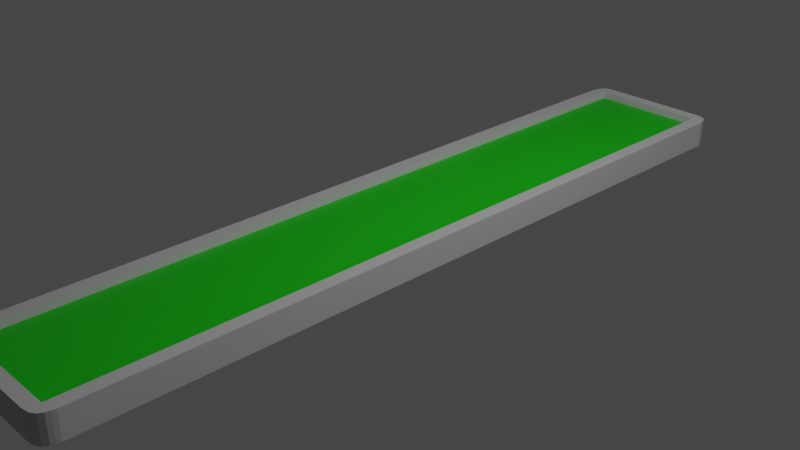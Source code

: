 # Source: pot.blend  (saved by Blender 3.2.14; exported with 4.5.12 LTS)
import bpy
from mathutils import Matrix  # noqa: F401  (used for matrix-valued properties, if any)

bpy.ops.wm.read_factory_settings(use_empty=True)
scene = bpy.context.scene
scene.name = 'Scene'

# ---- collections
col_collection = bpy.data.collections.new('Collection'); scene.collection.children.link(col_collection)

# ---- materials (node trees are filled in below, after node groups)
mat_material = bpy.data.materials.new('Material')
mat_material.alpha_threshold = 0.0
mat_material.use_transparent_shadow = False
mat_material.roughness = 0.5
mat_material.line_color = (0.0, 0.0, 0.0, 1.0)
mat_material_002 = bpy.data.materials.new('Material.002')
mat_material_002.use_transparent_shadow = False

# ---- material node trees
mat_material.use_nodes = True; mat_material.node_tree.nodes.clear()
_N = mat_material.node_tree.nodes; _L = mat_material.node_tree.links
n0 = _N.new('ShaderNodeOutputMaterial'); n0.name = 'Material Output'; n0.location = (300, 300)
n1 = _N.new('ShaderNodeBsdfPrincipled'); n1.name = 'Principled BSDF'; n1.location = (10, 300)
n1.distribution = 'GGX'
n1.subsurface_method = 'RANDOM_WALK_SKIN'
n1.inputs[0].default_value = (0.4574, 0.4574, 0.4574, 1.0)
n1.inputs[3].default_value = 1.45
n1.inputs[27].default_value = (0.0, 0.0, 0.0, 1.0)
n1.inputs[28].default_value = 1.0
_L.new(n1.outputs[0], n0.inputs[0])
n0.is_active_output = True
mat_material_002.use_nodes = True; mat_material_002.node_tree.nodes.clear()
_N = mat_material_002.node_tree.nodes; _L = mat_material_002.node_tree.links
n0 = _N.new('ShaderNodeBsdfPrincipled'); n0.name = 'Principled BSDF'; n0.location = (10, 300)
n0.distribution = 'GGX'
n0.subsurface_method = 'RANDOM_WALK_SKIN'
n0.inputs[0].default_value = (0.002306, 0.4593, 0.0, 1.0)
n0.inputs[3].default_value = 1.45
n0.inputs[27].default_value = (0.0, 0.0, 0.0, 1.0)
n0.inputs[28].default_value = 1.0
n1 = _N.new('ShaderNodeOutputMaterial'); n1.name = 'Material Output'; n1.location = (300, 300)
_L.new(n0.outputs[0], n1.inputs[0])
n1.is_active_output = True

# ---- world
world_world = bpy.data.worlds.new('World'); scene.world = world_world
world_world.use_nodes = True; world_world.node_tree.nodes.clear()
_N = world_world.node_tree.nodes; _L = world_world.node_tree.links
n0 = _N.new('ShaderNodeOutputWorld'); n0.name = 'World Output'; n0.location = (300, 300)
n1 = _N.new('ShaderNodeBackground'); n1.name = 'Background'; n1.location = (10, 300)
n1.inputs[0].default_value = (0.05088, 0.05088, 0.05088, 1.0)
_L.new(n1.outputs[0], n0.inputs[0])
n0.is_active_output = True
world_world.color = (0.05088, 0.05088, 0.05088)
world_world.use_sun_shadow = False
world_world.sun_shadow_jitter_overblur = 0.0

# ---- cameras
cam_camera = bpy.data.cameras.new('Camera')
cam_camera.clip_end = 100.0
cam_camera.ortho_scale = 7.314

# ---- lights
light_light = bpy.data.lights.new('Light', 'POINT')
light_light.transmission_factor = 0.0
light_light.energy = 1000.0
light_light.shadow_soft_size = 0.1
light_light.shadow_maximum_resolution = 0.006
light_light.use_absolute_resolution = True

# ---- meshes
me_cube = bpy.data.meshes.new('Cube')
me_cube.from_pydata([(0.0, 0.0, 0.4886), (0.0, 0.0, -1.0), (-0.7537, 0.0, -1.0), (-0.8087, 0.0, 0.4886), (0.0, -1.456, -1.0), (0.0, -1.456, 1.0), (-0.9395, -1.44, 1.0), (-0.9395, -1.44, -1.0), (-1.0, 0.0, -1.0), (-0.7537, -1.456, -1.0), (-1.0, 0.0, 1.0), (-0.7537, -1.456, 1.0), (-1.0, -1.393, -1.0), (0.0, -1.393, -1.0), (-0.8051, -1.406, 0.4886), (-0.7537, -1.393, -1.0), (0.0, -1.406, 0.4886), (-1.0, -1.393, 1.0), (-0.8749, -1.451, 1.0), (-0.8769, 0.0, 1.0), (-0.8769, 0.0, -1.0), (-0.8749, -1.451, -1.0), (-0.8769, -1.393, -1.0), (-0.8769, -1.393, 1.0), (-0.9735, -1.423, -1.0), (0.0, -1.424, -1.0), (-0.7537, -1.424, 1.0), (-0.7537, -1.424, -1.0), (0.0, -1.424, 1.0), (-0.9735, -1.423, 1.0), (-0.8769, -1.424, -1.0), (-0.8769, -1.424, 1.0), (-0.8153, 0.0, 1.0), (-0.8124, -1.454, -1.0), (-0.8153, -1.393, 1.0), (-0.8124, -1.454, 1.0), (-0.8153, 0.0, -1.0), (-0.8153, -1.393, -1.0), (-0.8153, -1.424, 1.0), (-0.8153, -1.424, -1.0), (-0.9897, -1.408, 1.0), (-0.9897, -1.408, -1.0), (0.0, -1.409, -1.0), (-0.7537, -1.409, 1.0), (-0.7537, -1.409, -1.0), (0.0, -1.409, 1.0), (-0.8769, -1.409, -1.0), (-0.8769, -1.409, 1.0), (-0.8153, -1.409, -1.0), (-0.8153, -1.409, 1.0)], [], [(31, 29, 6, 18), (21, 18, 6, 7), (27, 25, 4, 9), (39, 27, 9, 33), (28, 26, 11, 5), (12, 17, 10, 8), (4, 5, 11, 9), (41, 40, 17, 12), (0, 3, 14, 16), (36, 2, 15, 37), (2, 1, 13, 15), (19, 10, 17, 23), (32, 19, 23, 34), (8, 20, 22, 12), (24, 30, 21, 7), (33, 35, 18, 21), (38, 31, 18, 35), (49, 47, 31, 38), (41, 46, 30, 24), (7, 6, 29, 24), (45, 43, 26, 28), (48, 44, 27, 39), (44, 42, 25, 27), (47, 40, 29, 31), (46, 48, 39, 30), (43, 49, 38, 26), (26, 38, 35, 11), (9, 11, 35, 33), (3, 32, 34, 14), (20, 36, 37, 22), (30, 39, 33, 21), (14, 34, 49, 43), (22, 37, 48, 46), (23, 17, 40, 47), (15, 13, 42, 44), (37, 15, 44, 48), (16, 14, 43, 45), (12, 22, 46, 41), (34, 23, 47, 49), (24, 29, 40, 41)])
me_cube.polygons.foreach_set('material_index', [0, 0, 0, 0, 0, 0, 0, 0, 1, 0, 0, 0, 0, 0, 0, 0, 0, 0, 0, 0, 0, 0, 0, 0, 0, 0, 0, 0, 0, 0, 0, 0, 0, 0, 0, 0, 0, 0, 0, 0])
_uv = me_cube.uv_layers.new(name='UVMap')
_uv.uv.foreach_set('vector', [0.8596, 0.746, 0.875, 0.746, 0.875, 0.75, 0.8596, 0.75, 0.375, 0.9846, 0.625, 0.9846, 0.625, 1.0, 0.375, 1.0, 0.1558, 0.746, 0.25, 0.746, 0.25, 0.75, 0.1558, 0.75, 0.1481, 0.746, 0.1558, 0.746, 0.1558, 0.75, 0.1481, 0.75, 0.75, 0.746, 0.8442, 0.746, 0.8442, 0.75, 0.75, 0.75, 0.375, 0.007943, 0.625, 0.007943, 0.625, 0.125, 0.375, 0.125, 0.375, 0.875, 0.625, 0.875, 0.625, 0.9692, 0.375, 0.9692, 0.375, 0.005957, 0.625, 0.005957, 0.625, 0.007943, 0.375, 0.007943, 0.75, 0.625, 0.8442, 0.625, 0.8442, 0.7421, 0.75, 0.7421, 0.1481, 0.625, 0.1558, 0.625, 0.1558, 0.7421, 0.1481, 0.7421, 0.1558, 0.625, 0.25, 0.625, 0.25, 0.7421, 0.1558, 0.7421, 0.8596, 0.625, 0.875, 0.625, 0.875, 0.7421, 0.8596, 0.7421, 0.8519, 0.625, 0.8596, 0.625, 0.8596, 0.7421, 0.8519, 0.7421, 0.125, 0.625, 0.1404, 0.625, 0.1404, 0.7421, 0.125, 0.7421, 0.125, 0.746, 0.1404, 0.746, 0.1404, 0.75, 0.125, 0.75, 0.375, 0.9769, 0.625, 0.9769, 0.625, 0.9846, 0.375, 0.9846, 0.8519, 0.746, 0.8596, 0.746, 0.8596, 0.75, 0.8519, 0.75, 0.8519, 0.744, 0.8596, 0.744, 0.8596, 0.746, 0.8519, 0.746, 0.125, 0.744, 0.1404, 0.744, 0.1404, 0.746, 0.125, 0.746, 0.375, 0.0, 0.625, 0.0, 0.625, 0.003971, 0.375, 0.003971, 0.75, 0.744, 0.8442, 0.744, 0.8442, 0.746, 0.75, 0.746, 0.1481, 0.744, 0.1558, 0.744, 0.1558, 0.746, 0.1481, 0.746, 0.1558, 0.744, 0.25, 0.744, 0.25, 0.746, 0.1558, 0.746, 0.8596, 0.744, 0.875, 0.744, 0.875, 0.746, 0.8596, 0.746, 0.1404, 0.744, 0.1481, 0.744, 0.1481, 0.746, 0.1404, 0.746, 0.8442, 0.744, 0.8519, 0.744, 0.8519, 0.746, 0.8442, 0.746, 0.8442, 0.746, 0.8519, 0.746, 0.8519, 0.75, 0.8442, 0.75, 0.375, 0.9692, 0.625, 0.9692, 0.625, 0.9769, 0.375, 0.9769, 0.8442, 0.625, 0.8519, 0.625, 0.8519, 0.7421, 0.8442, 0.7421, 0.1404, 0.625, 0.1481, 0.625, 0.1481, 0.7421, 0.1404, 0.7421, 0.1404, 0.746, 0.1481, 0.746, 0.1481, 0.75, 0.1404, 0.75, 0.8442, 0.7421, 0.8519, 0.7421, 0.8519, 0.744, 0.8442, 0.744, 0.1404, 0.7421, 0.1481, 0.7421, 0.1481, 0.744, 0.1404, 0.744, 0.8596, 0.7421, 0.875, 0.7421, 0.875, 0.744, 0.8596, 0.744, 0.1558, 0.7421, 0.25, 0.7421, 0.25, 0.744, 0.1558, 0.744, 0.1481, 0.7421, 0.1558, 0.7421, 0.1558, 0.744, 0.1481, 0.744, 0.75, 0.7421, 0.8442, 0.7421, 0.8442, 0.744, 0.75, 0.744, 0.125, 0.7421, 0.1404, 0.7421, 0.1404, 0.744, 0.125, 0.744, 0.8519, 0.7421, 0.8596, 0.7421, 0.8596, 0.744, 0.8519, 0.744, 0.375, 0.003971, 0.625, 0.003971, 0.625, 0.005957, 0.375, 0.005957])
me_cube.materials.append(mat_material)
me_cube.materials.append(mat_material_002)
me_cube.use_mirror_vertex_groups = False
me_cube.update()

# ---- objects
ob_cube = bpy.data.objects.new('Cube', me_cube)
ob_light = bpy.data.objects.new('Light', light_light)
ob_camera = bpy.data.objects.new('Camera', cam_camera)

# ---- transforms, parenting, visibility, modifiers, constraints
ob_cube.location = (0.0, 0.0, 0.0)
ob_cube.scale = (0.8, 3.0, 0.15)
ob_cube.lock_rotations_4d = False
ob_cube.empty_display_type = 'ARROWS'
ob_cube.lineart.crease_threshold = 0.0
_m = ob_cube.modifiers.new('Mirror', 'MIRROR')
_m.use_axis = (True, True, False)
ob_light.location = (4.076, 1.005, 5.904)
ob_light.rotation_euler = (0.6503, 0.05522, 1.866)
ob_light.lock_rotations_4d = False
ob_light.empty_display_type = 'ARROWS'
ob_light.color = (0.0, 0.0, 0.0, 0.0)
ob_light.lineart.crease_threshold = 0.0
ob_camera.location = (7.359, -6.926, 4.958)
ob_camera.rotation_euler = (1.109, 0.0, 0.8149)
ob_camera.lock_rotations_4d = False
ob_camera.empty_display_type = 'ARROWS'
ob_camera.color = (0.0, 0.0, 0.0, 0.0)
ob_camera.display_type = 'WIRE'
ob_camera.lineart.crease_threshold = 0.0

# ---- collection membership
col_collection.objects.link(ob_cube)
col_collection.objects.link(ob_light)
col_collection.objects.link(ob_camera)

# ---- scene / render settings (as saved in the file)
scene.camera = ob_camera
scene.frame_start = 1; scene.frame_end = 250; scene.frame_set(1)
scene.render.engine = 'BLENDER_EEVEE_NEXT'
scene.cycles.sampling_pattern = 'TABULATED_SOBOL'
scene.cycles.use_light_tree = False
scene.view_settings.view_transform = 'Filmic'
bpy.context.view_layer.update()
